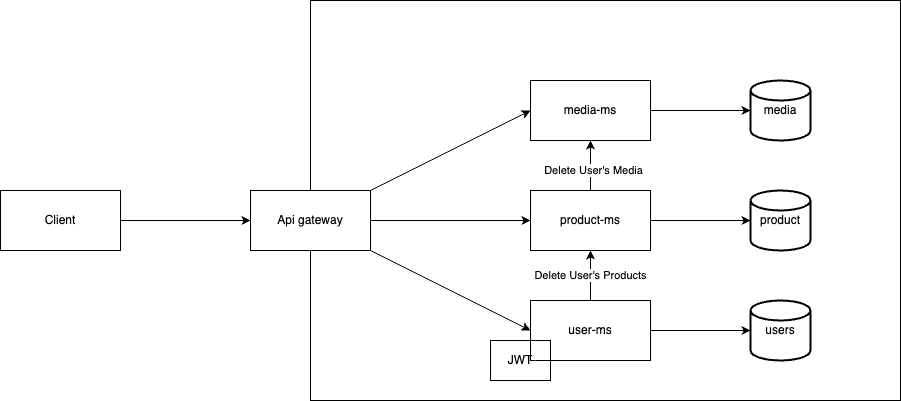

The diagram above was exported from draw.io. Its source (the exported page's mxGraphModel, read from the mxfile embedded in the PNG):
<mxGraphModel dx="733" dy="867" grid="1" gridSize="20" guides="1" tooltips="1" connect="1" arrows="1" fold="1" page="0" pageScale="1" pageWidth="850" pageHeight="1100" background="none" math="0" shadow="0">
  <root>
    <mxCell id="0" />
    <mxCell id="1" parent="0" />
    <mxCell id="4" style="edgeStyle=none;html=1;" parent="1" source="2" target="3" edge="1">
      <mxGeometry relative="1" as="geometry" />
    </mxCell>
    <mxCell id="2" value="Client" style="rounded=0;whiteSpace=wrap;html=1;" parent="1" vertex="1">
      <mxGeometry x="90" y="350" width="120" height="60" as="geometry" />
    </mxCell>
    <mxCell id="7" style="edgeStyle=none;html=1;entryX=0;entryY=0.5;entryDx=0;entryDy=0;" parent="1" source="3" target="6" edge="1">
      <mxGeometry relative="1" as="geometry" />
    </mxCell>
    <mxCell id="9" style="edgeStyle=none;html=1;entryX=0;entryY=0.5;entryDx=0;entryDy=0;" parent="1" source="3" target="8" edge="1">
      <mxGeometry relative="1" as="geometry" />
    </mxCell>
    <mxCell id="5" value="" style="rounded=0;whiteSpace=wrap;html=1;glass=0;fillStyle=solid;fillColor=default;" parent="1" vertex="1">
      <mxGeometry x="400" y="160" width="590" height="400" as="geometry" />
    </mxCell>
    <mxCell id="19" style="edgeStyle=none;html=1;entryX=0;entryY=0.5;entryDx=0;entryDy=0;entryPerimeter=0;" parent="1" source="6" target="18" edge="1">
      <mxGeometry relative="1" as="geometry" />
    </mxCell>
    <mxCell id="29" value="Delete User's Products" style="edgeStyle=none;html=1;entryX=0.5;entryY=1;entryDx=0;entryDy=0;" parent="1" source="6" target="8" edge="1">
      <mxGeometry relative="1" as="geometry" />
    </mxCell>
    <mxCell id="6" value="user-ms" style="rounded=0;whiteSpace=wrap;html=1;glass=0;sketch=0;fillStyle=dashed;" parent="1" vertex="1">
      <mxGeometry x="620" y="460" width="120" height="60" as="geometry" />
    </mxCell>
    <mxCell id="21" style="edgeStyle=none;html=1;entryX=0;entryY=0.5;entryDx=0;entryDy=0;entryPerimeter=0;" parent="1" source="8" target="20" edge="1">
      <mxGeometry relative="1" as="geometry" />
    </mxCell>
    <mxCell id="8" value="product-ms" style="whiteSpace=wrap;html=1;rounded=0;glass=0;sketch=0;fillStyle=dashed;" parent="1" vertex="1">
      <mxGeometry x="620" y="350" width="120" height="60" as="geometry" />
    </mxCell>
    <mxCell id="11" style="edgeStyle=none;html=1;entryX=0;entryY=0.5;entryDx=0;entryDy=0;" parent="1" source="3" target="10" edge="1">
      <mxGeometry relative="1" as="geometry" />
    </mxCell>
    <mxCell id="39" style="edgeStyle=none;html=1;entryX=0;entryY=0.5;entryDx=0;entryDy=0;" parent="1" source="3" target="8" edge="1">
      <mxGeometry relative="1" as="geometry" />
    </mxCell>
    <mxCell id="40" style="edgeStyle=none;html=1;exitX=1;exitY=1;exitDx=0;exitDy=0;entryX=0;entryY=0.5;entryDx=0;entryDy=0;" parent="1" source="3" target="6" edge="1">
      <mxGeometry relative="1" as="geometry" />
    </mxCell>
    <mxCell id="3" value="Api gateway" style="whiteSpace=wrap;html=1;" parent="1" vertex="1">
      <mxGeometry x="340" y="350" width="120" height="60" as="geometry" />
    </mxCell>
    <mxCell id="23" style="edgeStyle=none;html=1;entryX=0;entryY=0.5;entryDx=0;entryDy=0;entryPerimeter=0;" parent="1" source="10" target="22" edge="1">
      <mxGeometry relative="1" as="geometry" />
    </mxCell>
    <mxCell id="10" value="media-ms" style="whiteSpace=wrap;html=1;rounded=0;glass=0;sketch=0;fillStyle=dashed;" parent="1" vertex="1">
      <mxGeometry x="620" y="240" width="120" height="60" as="geometry" />
    </mxCell>
    <mxCell id="14" value="JWT" style="rounded=0;whiteSpace=wrap;html=1;glass=0;sketch=0;fillStyle=dashed;" parent="1" vertex="1">
      <mxGeometry x="580" y="500" width="60" height="40" as="geometry" />
    </mxCell>
    <mxCell id="18" value="users" style="strokeWidth=2;html=1;shape=mxgraph.flowchart.database;whiteSpace=wrap;rounded=0;glass=0;sketch=0;fillStyle=dashed;" parent="1" vertex="1">
      <mxGeometry x="840" y="460" width="60" height="60" as="geometry" />
    </mxCell>
    <mxCell id="20" value="product" style="strokeWidth=2;html=1;shape=mxgraph.flowchart.database;whiteSpace=wrap;rounded=0;glass=0;sketch=0;fillStyle=dashed;" parent="1" vertex="1">
      <mxGeometry x="840" y="350" width="60" height="60" as="geometry" />
    </mxCell>
    <mxCell id="22" value="media" style="strokeWidth=2;html=1;shape=mxgraph.flowchart.database;whiteSpace=wrap;rounded=0;glass=0;sketch=0;fillStyle=dashed;" parent="1" vertex="1">
      <mxGeometry x="840" y="240" width="60" height="60" as="geometry" />
    </mxCell>
    <mxCell id="33" value="&lt;br&gt;&lt;br style=&quot;border-color: rgb(0, 0, 0); color: rgb(240, 240, 240); font-family: Helvetica; font-size: 11px; font-style: normal; font-variant-ligatures: normal; font-variant-caps: normal; font-weight: 400; letter-spacing: normal; orphans: 2; text-align: center; text-indent: 0px; text-transform: none; widows: 2; word-spacing: 0px; -webkit-text-stroke-width: 0px; text-decoration-thickness: initial; text-decoration-style: initial; text-decoration-color: initial;&quot;&gt;&lt;br&gt;" style="edgeStyle=none;html=1;entryX=0.5;entryY=1;entryDx=0;entryDy=0;" parent="1" source="8" target="10" edge="1">
      <mxGeometry relative="1" as="geometry" />
    </mxCell>
    <mxCell id="38" value="Delete User's Media" style="edgeLabel;html=1;align=center;verticalAlign=middle;resizable=0;points=[];" parent="33" vertex="1" connectable="0">
      <mxGeometry x="-0.5067" y="-2" relative="1" as="geometry">
        <mxPoint y="-9" as="offset" />
      </mxGeometry>
    </mxCell>
  </root>
</mxGraphModel>